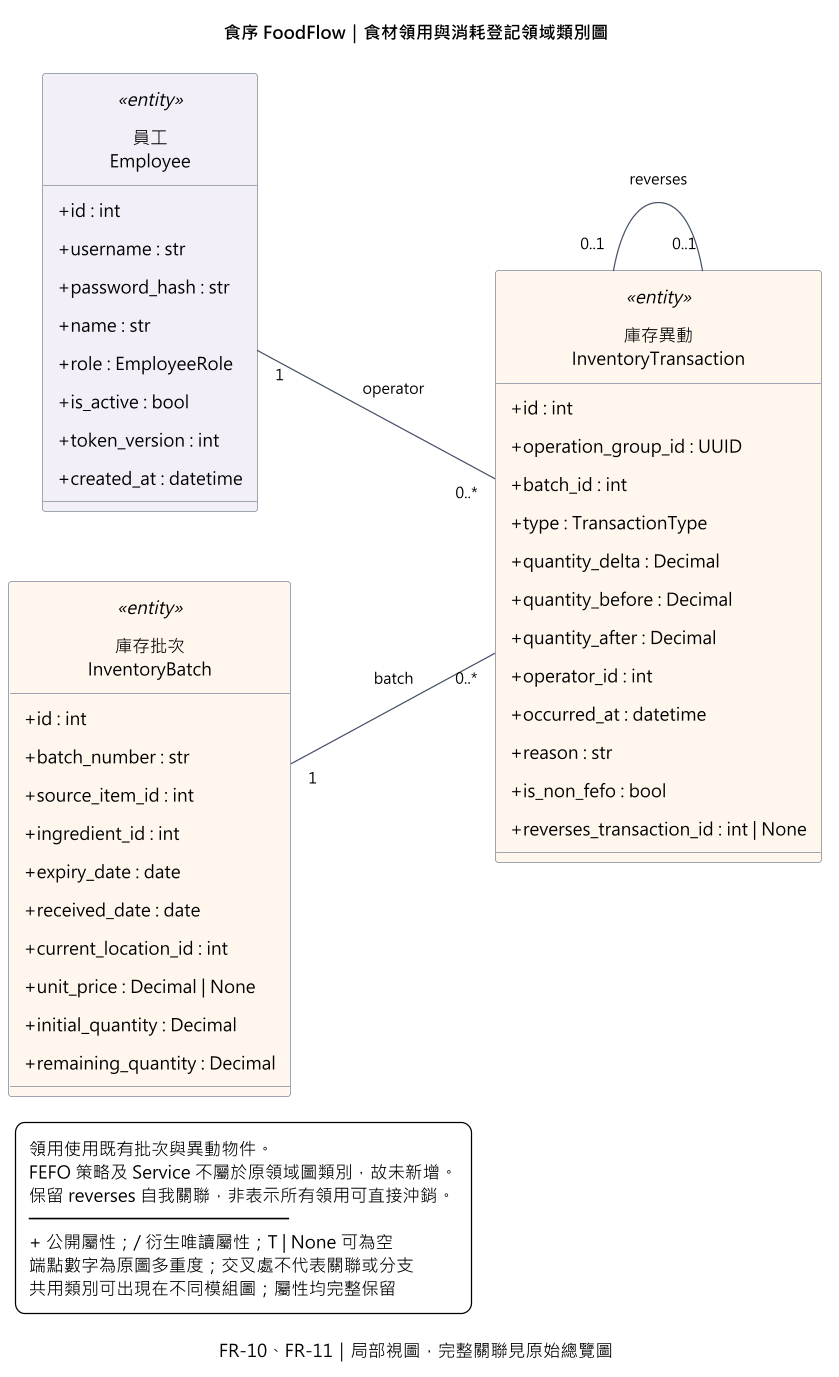

The diagram above was rendered by PlantUML. Its source (embedded in the PNG):
@startuml b-class-05-issue
title 食序 FoodFlow｜食材領用與消耗登記領域類別圖
caption FR-10、FR-11｜局部視圖，完整關聯見原始總覽圖
left to right direction
hide circle
skinparam linetype polyline
skinparam backgroundColor white
skinparam shadowing false
skinparam defaultFontName Microsoft JhengHei
skinparam defaultFontSize 14
skinparam classAttributeIconSize 0
skinparam classBorderColor #64748B
skinparam ArrowColor #475569
skinparam ArrowFontSize 12
skinparam nodesep 55
skinparam ranksep 100
skinparam padding 6
skinparam dpi 120

class "員工\nEmployee" as Employee <<entity>> #F2EFF8 {
  +id : int
  +username : str
  +password_hash : str
  +name : str
  +role : EmployeeRole
  +is_active : bool
  +token_version : int
  +created_at : datetime
}

class "庫存批次\nInventoryBatch" as InventoryBatch <<entity>> #FFF7ED {
  +id : int
  +batch_number : str
  +source_item_id : int
  +ingredient_id : int
  +expiry_date : date
  +received_date : date
  +current_location_id : int
  +unit_price : Decimal | None
  +initial_quantity : Decimal
  +remaining_quantity : Decimal
}

class "庫存異動\nInventoryTransaction" as InventoryTransaction <<entity>> #FFF7ED {
  +id : int
  +operation_group_id : UUID
  +batch_id : int
  +type : TransactionType
  +quantity_delta : Decimal
  +quantity_before : Decimal
  +quantity_after : Decimal
  +operator_id : int
  +occurred_at : datetime
  +reason : str
  +is_non_fefo : bool
  +reverses_transaction_id : int | None
}

Employee "1" -- "0..*" InventoryTransaction : operator
InventoryBatch "1" -- "0..*" InventoryTransaction : batch
InventoryTransaction "0..1" -- "0..1" InventoryTransaction : reverses


legend bottom left
  領用使用既有批次與異動物件。
  FEFO 策略及 Service 不屬於原領域圖類別，故未新增。
  保留 reverses 自我關聯，非表示所有領用可直接沖銷。
  ─────────────────────
  + 公開屬性；/ 衍生唯讀屬性；T | None 可為空
  端點數字為原圖多重度；交叉處不代表關聯或分支
  共用類別可出現在不同模組圖；屬性均完整保留
endlegend
@enduml